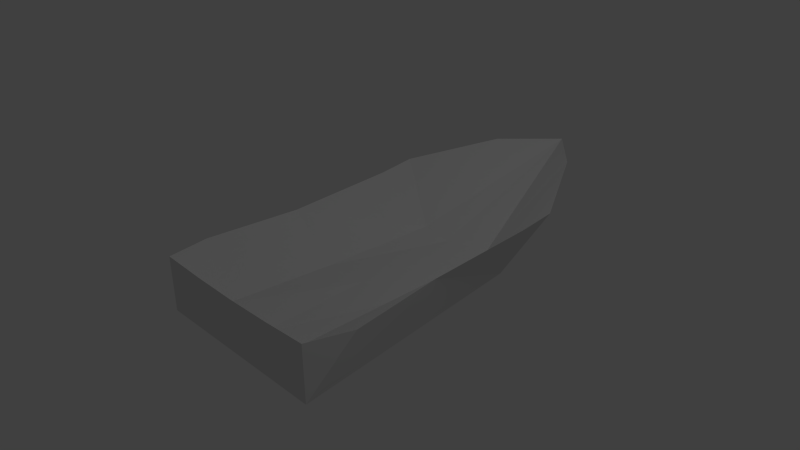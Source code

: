 # Source: boat.blend  (saved by Blender 2.63.11; exported with 4.5.12 LTS)
import bpy
from mathutils import Matrix  # noqa: F401  (used for matrix-valued properties, if any)

bpy.ops.wm.read_factory_settings(use_empty=True)
scene = bpy.context.scene
scene.name = 'Scene'

# ---- collections
col_collection_1 = bpy.data.collections.new('Collection 1'); scene.collection.children.link(col_collection_1)

# ---- materials (node trees are filled in below, after node groups)
mat_material_001 = bpy.data.materials.new('Material.001')
mat_material_001.alpha_threshold = 0.0
mat_material_001.use_transparent_shadow = False
mat_material_001.roughness = 0.5
mat_material_001.line_color = (0.0, 0.0, 0.0, 1.0)

# ---- material node trees

# ---- world
world_world = bpy.data.worlds.new('World'); scene.world = world_world
world_world.color = (0.05088, 0.05088, 0.05088)
world_world.use_sun_shadow = False
world_world.sun_shadow_jitter_overblur = 0.0
world_world.cycles.sampling_method = 'MANUAL'
world_world.cycles.sample_map_resolution = 256

# ---- cameras
cam_camera = bpy.data.cameras.new('Camera')
cam_camera.clip_end = 100.0
cam_camera.lens = 35.0
cam_camera.sensor_width = 32.0
cam_camera.sensor_height = 18.0
cam_camera.ortho_scale = 7.314
cam_camera.dof.focus_distance = 0.0
cam_camera.dof.aperture_fstop = 128.0

# ---- lights
light_lamp = bpy.data.lights.new('Lamp', 'POINT')
light_lamp.transmission_factor = 0.0
light_lamp.cutoff_distance = 30.0
light_lamp.energy = 100.0
light_lamp.shadow_buffer_clip_start = 1.001
light_lamp.shadow_soft_size = 1.0
light_lamp.shadow_maximum_resolution = 0.006
light_lamp.use_absolute_resolution = True
light_lamp.cycles.use_multiple_importance_sampling = False

# ---- meshes
me_cube_001 = bpy.data.meshes.new('Cube.001')
me_cube_001.from_pydata([(-1.331, -2.15, -0.5042), (-0.6052, 1.737, -0.704), (0.674, 1.737, -0.704), (1.307, -2.15, -0.5042), (-1.331, -2.15, 0.2676), (-1.331, 1.926, 0.3812), (1.307, 1.926, 0.3754), (1.307, -2.15, 0.2706), (-1.331, -0.2065, 0.2495), (-0.01168, 3.893, 0.5295), (1.307, -0.2065, 0.2495), (-0.01167, -2.15, 0.2274), (-0.01168, -0.2065, -0.3368), (-1.4, -1.576, 0.2811), (-1.331, 1.374, 0.3226), (-0.6712, 3.148, 0.5517), (0.6478, 3.148, 0.5517), (1.307, 1.416, 0.3226), (1.485, -1.551, 0.2556), (-0.6711, -2.15, 0.238), (0.6478, -2.15, 0.2413), (0.658, -0.2065, -0.3368), (-0.01167, -1.793, -0.3929), (-0.6432, -0.2065, -0.3368), (-0.01168, 1.387, -0.3226), (0.6273, -1.793, -0.306), (-0.7254, -1.793, -0.2963), (0.5716, 1.529, -0.3368), (-0.4197, 1.365, -0.2341)], [], [(0, 1, 2, 3), (1, 0, 8), (9, 2, 1), (10, 3, 2), (11, 0, 3), (11, 20, 25, 22), (25, 18, 10, 21), (22, 25, 21, 12), (19, 11, 22, 26), (26, 22, 12, 23), (13, 26, 23, 8), (21, 10, 17, 27), (12, 21, 27, 24), (23, 12, 24, 28), (8, 23, 28, 14), (13, 0, 4), (8, 0, 13), (8, 14, 1), (14, 5, 1), (5, 15, 1), (15, 9, 1), (9, 16, 2), (16, 6, 2), (6, 17, 2), (17, 10, 2), (10, 18, 3), (18, 7, 3), (7, 20, 3), (20, 11, 3), (19, 0, 11), (4, 0, 19), (20, 7, 25), (7, 18, 25), (4, 19, 26), (26, 13, 4), (27, 17, 6), (6, 16, 27), (28, 15, 5), (5, 14, 28), (28, 24, 9), (28, 9, 15), (27, 16, 9), (9, 24, 27)])
_uv = me_cube_001.uv_layers.new(name='UVMap')
_uv.uv.foreach_set('vector', [0.8537, 0.5534, 0.3824, 0.3191, 0.4614, 0.1549, 0.8587, 0.2639, 0.3824, 0.3191, 0.8537, 0.5534, 0.5795, 0.5547, 0.1332, 0.04614, 0.4614, 0.1549, 0.3824, 0.3191, 0.7297, 0.1047, 0.8587, 0.2639, 0.4614, 0.1549, 0.9513, 0.3788, 0.8537, 0.5534, 0.8587, 0.2639, 0.7835, 0.8312, 0.7485, 0.9157, 0.6751, 0.8762, 0.6956, 0.8027, 0.6751, 0.8762, 0.6199, 1.0, 0.452, 0.9317, 0.4877, 0.8239, 0.6956, 0.8027, 0.6751, 0.8762, 0.4877, 0.8239, 0.5149, 0.7426, 0.8035, 0.7423, 0.7835, 0.8312, 0.6956, 0.8027, 0.7255, 0.7251, 0.7255, 0.7251, 0.6956, 0.8027, 0.5149, 0.7426, 0.5414, 0.6666, 0.7441, 0.6188, 0.7255, 0.7251, 0.5414, 0.6666, 0.5795, 0.5547, 0.4877, 0.8239, 0.452, 0.9317, 0.2459, 0.8618, 0.2868, 0.7422, 0.5149, 0.7426, 0.4877, 0.8239, 0.2868, 0.7422, 0.3261, 0.6783, 0.5414, 0.6666, 0.5149, 0.7426, 0.3261, 0.6783, 0.3441, 0.6283, 0.5795, 0.5547, 0.5414, 0.6666, 0.3441, 0.6283, 0.374, 0.492, 0.7441, 0.6188, 0.8537, 0.5534, 0.8118, 0.6519, 0.5795, 0.5547, 0.8537, 0.5534, 0.7441, 0.6188, 0.5795, 0.5547, 0.374, 0.492, 0.3824, 0.3191, 0.374, 0.492, 0.3025, 0.4734, 0.3824, 0.3191, 0.2025, 0.383, 0.1413, 0.19, 0.3824, 0.3191, 0.1413, 0.19, 0.1332, 0.04614, 0.3824, 0.3191, 0.1332, 0.04614, 0.2724, 0.0, 0.4614, 0.1549, 0.2724, 0.0, 0.4704, 1.11e-06, 0.4614, 0.1549, 0.4704, 1.11e-06, 0.5359, 0.02323, 0.4614, 0.1549, 0.5359, 0.02323, 0.7297, 0.1047, 0.4614, 0.1549, 0.7297, 0.1047, 0.8661, 0.1788, 0.8587, 0.2639, 0.8661, 0.1788, 0.9147, 0.2294, 0.8587, 0.2639, 0.9147, 0.2294, 0.9386, 0.3002, 0.8587, 0.2639, 0.9386, 0.3002, 0.9513, 0.3788, 0.8587, 0.2639, 0.9524, 0.4663, 0.8537, 0.5534, 0.9513, 0.3788, 0.956, 0.5537, 0.8537, 0.5534, 0.9524, 0.4663, 0.7485, 0.9157, 0.7064, 0.9957, 0.6751, 0.8762, 0.7064, 0.9957, 0.6199, 1.0, 0.6751, 0.8762, 0.8118, 0.6519, 0.8035, 0.7423, 0.7255, 0.7251, 0.7255, 0.7251, 0.7441, 0.6188, 0.8118, 0.6519, 0.2868, 0.7422, 0.2459, 0.8618, 0.1815, 0.8341, 0.1815, 0.8341, 0.05568, 0.6911, 0.2868, 0.7422, 0.3441, 0.6283, 0.1179, 0.5085, 0.3025, 0.4734, 0.3025, 0.4734, 0.374, 0.492, 0.3441, 0.6283, 0.3441, 0.6283, 0.3261, 0.6783, 0.0, 0.568, 0.3441, 0.6283, 0.0, 0.568, 0.1179, 0.5085, 0.2868, 0.7422, 0.05568, 0.6911, 0.0, 0.568, 0.0, 0.568, 0.3261, 0.6783, 0.2868, 0.7422])
me_cube_001.materials.append(mat_material_001)
me_cube_001.use_remesh_preserve_volume = False
me_cube_001.use_remesh_preserve_attributes = False
me_cube_001.use_mirror_vertex_groups = False
me_cube_001.update()

# ---- objects
ob_cube = bpy.data.objects.new('Cube', me_cube_001)
ob_lamp = bpy.data.objects.new('Lamp', light_lamp)
ob_camera = bpy.data.objects.new('Camera', cam_camera)

# ---- transforms, parenting, visibility, modifiers, constraints
ob_cube.location = (-1.747e-08, -1.233e-08, 1.13e-08)
ob_cube.lineart.crease_threshold = 0.0
ob_lamp.location = (4.076, 1.005, 5.904)
ob_lamp.rotation_euler = (0.6503, 0.05522, 1.866)
ob_lamp.lock_rotations_4d = False
ob_lamp.empty_display_type = 'ARROWS'
ob_lamp.color = (0.0, 0.0, 0.0, 0.0)
ob_lamp.lineart.crease_threshold = 0.0
ob_camera.location = (7.481, -6.508, 5.344)
ob_camera.rotation_euler = (1.109, 0.01082, 0.8149)
ob_camera.lock_rotations_4d = False
ob_camera.empty_display_type = 'ARROWS'
ob_camera.color = (0.0, 0.0, 0.0, 0.0)
ob_camera.hide_viewport = True
ob_camera.display_type = 'WIRE'
ob_camera.lineart.crease_threshold = 0.0

# ---- collection membership
col_collection_1.objects.link(ob_cube)
col_collection_1.objects.link(ob_lamp)
col_collection_1.objects.link(ob_camera)

# ---- scene / render settings (as saved in the file)
scene.camera = ob_camera
scene.frame_start = 1; scene.frame_end = 250; scene.frame_set(-2)
scene.render.engine = 'BLENDER_EEVEE_NEXT'
scene.render.image_settings.color_mode = 'RGB'
scene.render.image_settings.compression = 90
scene.render.resolution_percentage = 50
scene.render.dither_intensity = 0.0
scene.render.bake_margin = 2
scene.render.bake_bias = 0.0
scene.cycles.use_denoising = False
scene.cycles.samples = 10
scene.cycles.sampling_pattern = 'TABULATED_SOBOL'
scene.cycles.light_sampling_threshold = 0.0
scene.cycles.use_adaptive_sampling = False
scene.cycles.use_light_tree = False
scene.cycles.blur_glossy = 0.0
scene.cycles.volume_bounces = 1
scene.cycles.pixel_filter_type = 'GAUSSIAN'
scene.cycles.sample_clamp_indirect = 0.0
scene.view_settings.view_transform = 'Standard'
bpy.context.view_layer.update()
